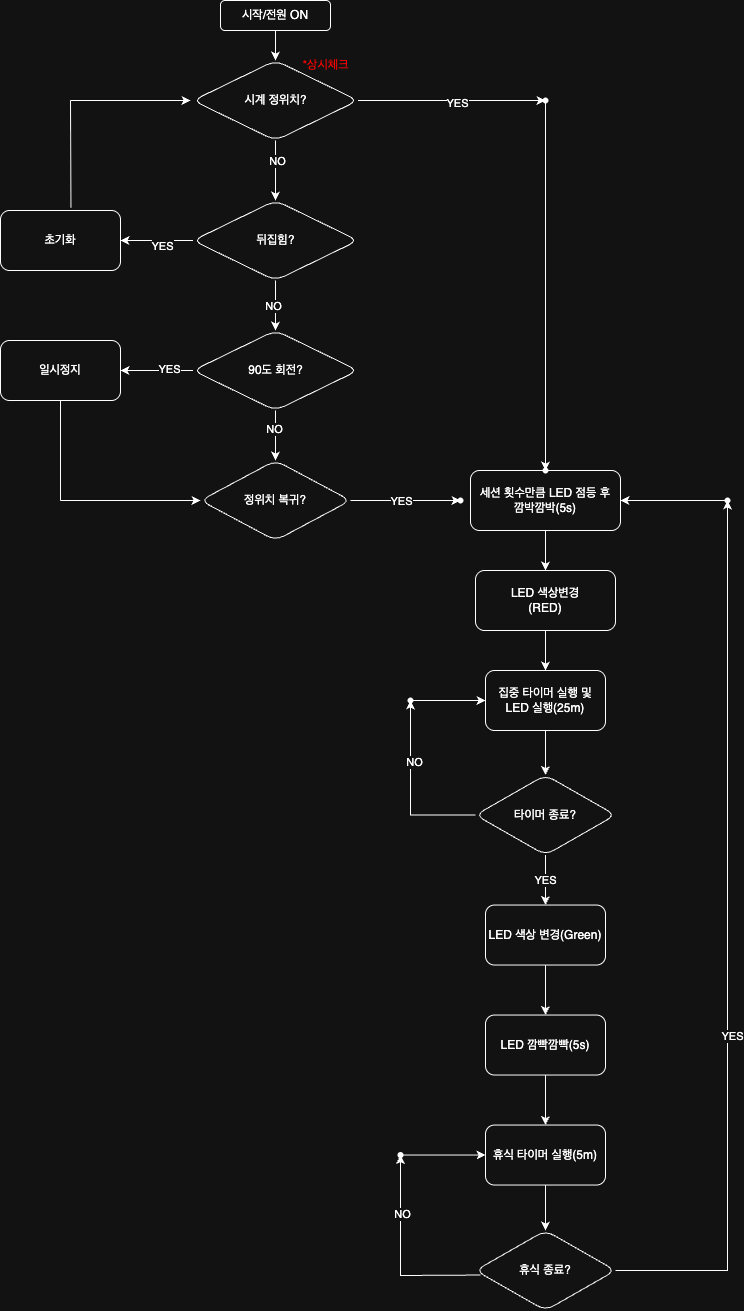

The diagram above was exported from draw.io. Its source (the exported page's mxGraphModel, read from the mxfile embedded in the PNG):
<mxGraphModel dx="1177" dy="762" grid="1" gridSize="10" guides="1" tooltips="1" connect="1" arrows="1" fold="1" page="1" pageScale="1" pageWidth="827" pageHeight="1169" math="0" shadow="0">
  <root>
    <mxCell id="0" />
    <mxCell id="1" parent="0" />
    <mxCell id="M31d4LyyUiA_lspKkyfn-3" value="" style="edgeStyle=orthogonalEdgeStyle;rounded=0;orthogonalLoop=1;jettySize=auto;html=1;" parent="1" source="M31d4LyyUiA_lspKkyfn-1" target="M31d4LyyUiA_lspKkyfn-2" edge="1">
      <mxGeometry relative="1" as="geometry" />
    </mxCell>
    <mxCell id="M31d4LyyUiA_lspKkyfn-1" value="시작/전원 ON" style="rounded=1;whiteSpace=wrap;html=1;" parent="1" vertex="1">
      <mxGeometry x="330" y="20" width="110" height="30" as="geometry" />
    </mxCell>
    <mxCell id="4MZ46yiJvobcagRGrlbs-10" value="" style="edgeStyle=orthogonalEdgeStyle;rounded=0;orthogonalLoop=1;jettySize=auto;html=1;" parent="1" source="M31d4LyyUiA_lspKkyfn-2" target="4MZ46yiJvobcagRGrlbs-9" edge="1">
      <mxGeometry relative="1" as="geometry" />
    </mxCell>
    <mxCell id="4MZ46yiJvobcagRGrlbs-36" value="NO" style="edgeLabel;html=1;align=center;verticalAlign=middle;resizable=0;points=[];" parent="4MZ46yiJvobcagRGrlbs-10" vertex="1" connectable="0">
      <mxGeometry x="-0.3413" y="2" relative="1" as="geometry">
        <mxPoint x="-1" as="offset" />
      </mxGeometry>
    </mxCell>
    <mxCell id="4MZ46yiJvobcagRGrlbs-101" value="" style="edgeStyle=orthogonalEdgeStyle;rounded=0;orthogonalLoop=1;jettySize=auto;html=1;" parent="1" source="M31d4LyyUiA_lspKkyfn-2" target="4MZ46yiJvobcagRGrlbs-100" edge="1">
      <mxGeometry relative="1" as="geometry" />
    </mxCell>
    <mxCell id="4MZ46yiJvobcagRGrlbs-105" value="YES" style="edgeLabel;html=1;align=center;verticalAlign=middle;resizable=0;points=[];" parent="4MZ46yiJvobcagRGrlbs-101" vertex="1" connectable="0">
      <mxGeometry x="0.0451" y="-2" relative="1" as="geometry">
        <mxPoint as="offset" />
      </mxGeometry>
    </mxCell>
    <mxCell id="M31d4LyyUiA_lspKkyfn-2" value="시계 정위치?" style="rhombus;whiteSpace=wrap;html=1;rounded=1;" parent="1" vertex="1">
      <mxGeometry x="302.5" y="80" width="165" height="80" as="geometry" />
    </mxCell>
    <mxCell id="4MZ46yiJvobcagRGrlbs-86" value="" style="edgeStyle=orthogonalEdgeStyle;rounded=0;orthogonalLoop=1;jettySize=auto;html=1;" parent="1" source="4MZ46yiJvobcagRGrlbs-7" target="4MZ46yiJvobcagRGrlbs-49" edge="1">
      <mxGeometry relative="1" as="geometry" />
    </mxCell>
    <mxCell id="4MZ46yiJvobcagRGrlbs-7" value="집중 타이머 실행 및&lt;div&gt;LED 실행(25m)&lt;/div&gt;" style="whiteSpace=wrap;html=1;rounded=1;" parent="1" vertex="1">
      <mxGeometry x="595" y="690" width="120" height="60" as="geometry" />
    </mxCell>
    <mxCell id="4MZ46yiJvobcagRGrlbs-14" value="" style="edgeStyle=orthogonalEdgeStyle;rounded=0;orthogonalLoop=1;jettySize=auto;html=1;" parent="1" source="4MZ46yiJvobcagRGrlbs-9" target="4MZ46yiJvobcagRGrlbs-13" edge="1">
      <mxGeometry relative="1" as="geometry" />
    </mxCell>
    <mxCell id="4MZ46yiJvobcagRGrlbs-37" value="YES" style="edgeLabel;html=1;align=center;verticalAlign=middle;resizable=0;points=[];" parent="4MZ46yiJvobcagRGrlbs-14" vertex="1" connectable="0">
      <mxGeometry x="-0.1087" y="5" relative="1" as="geometry">
        <mxPoint as="offset" />
      </mxGeometry>
    </mxCell>
    <mxCell id="4MZ46yiJvobcagRGrlbs-16" value="" style="edgeStyle=orthogonalEdgeStyle;rounded=0;orthogonalLoop=1;jettySize=auto;html=1;" parent="1" source="4MZ46yiJvobcagRGrlbs-9" target="4MZ46yiJvobcagRGrlbs-15" edge="1">
      <mxGeometry relative="1" as="geometry" />
    </mxCell>
    <mxCell id="4MZ46yiJvobcagRGrlbs-38" value="NO" style="edgeLabel;html=1;align=center;verticalAlign=middle;resizable=0;points=[];" parent="4MZ46yiJvobcagRGrlbs-16" vertex="1" connectable="0">
      <mxGeometry x="-0.0253" y="-2" relative="1" as="geometry">
        <mxPoint x="-1" as="offset" />
      </mxGeometry>
    </mxCell>
    <mxCell id="4MZ46yiJvobcagRGrlbs-9" value="뒤집힘?" style="rhombus;whiteSpace=wrap;html=1;rounded=1;" parent="1" vertex="1">
      <mxGeometry x="302.5" y="220" width="165" height="80" as="geometry" />
    </mxCell>
    <mxCell id="4MZ46yiJvobcagRGrlbs-13" value="초기화" style="whiteSpace=wrap;html=1;rounded=1;" parent="1" vertex="1">
      <mxGeometry x="110" y="230" width="120" height="60" as="geometry" />
    </mxCell>
    <mxCell id="kJF4jmOV0RcYpa7vN5Dy-1" value="" style="edgeStyle=orthogonalEdgeStyle;rounded=0;orthogonalLoop=1;jettySize=auto;html=1;" edge="1" parent="1" source="4MZ46yiJvobcagRGrlbs-15" target="4MZ46yiJvobcagRGrlbs-34">
      <mxGeometry relative="1" as="geometry" />
    </mxCell>
    <mxCell id="kJF4jmOV0RcYpa7vN5Dy-4" value="NO" style="edgeLabel;html=1;align=center;verticalAlign=middle;resizable=0;points=[];" vertex="1" connectable="0" parent="kJF4jmOV0RcYpa7vN5Dy-1">
      <mxGeometry x="-0.2556" y="-2" relative="1" as="geometry">
        <mxPoint as="offset" />
      </mxGeometry>
    </mxCell>
    <mxCell id="kJF4jmOV0RcYpa7vN5Dy-2" value="" style="edgeStyle=orthogonalEdgeStyle;rounded=0;orthogonalLoop=1;jettySize=auto;html=1;" edge="1" parent="1" source="4MZ46yiJvobcagRGrlbs-15" target="4MZ46yiJvobcagRGrlbs-19">
      <mxGeometry relative="1" as="geometry" />
    </mxCell>
    <mxCell id="kJF4jmOV0RcYpa7vN5Dy-3" value="YES" style="edgeLabel;html=1;align=center;verticalAlign=middle;resizable=0;points=[];" vertex="1" connectable="0" parent="kJF4jmOV0RcYpa7vN5Dy-2">
      <mxGeometry x="-0.3149" y="-2" relative="1" as="geometry">
        <mxPoint x="1" as="offset" />
      </mxGeometry>
    </mxCell>
    <mxCell id="4MZ46yiJvobcagRGrlbs-15" value="90도 회전?" style="rhombus;whiteSpace=wrap;html=1;rounded=1;" parent="1" vertex="1">
      <mxGeometry x="302.5" y="350" width="165" height="80" as="geometry" />
    </mxCell>
    <mxCell id="4MZ46yiJvobcagRGrlbs-19" value="일시정지" style="whiteSpace=wrap;html=1;rounded=1;" parent="1" vertex="1">
      <mxGeometry x="110" y="360" width="120" height="60" as="geometry" />
    </mxCell>
    <mxCell id="4MZ46yiJvobcagRGrlbs-47" value="" style="edgeStyle=orthogonalEdgeStyle;rounded=0;orthogonalLoop=1;jettySize=auto;html=1;" parent="1" source="4MZ46yiJvobcagRGrlbs-34" target="4MZ46yiJvobcagRGrlbs-46" edge="1">
      <mxGeometry relative="1" as="geometry" />
    </mxCell>
    <mxCell id="4MZ46yiJvobcagRGrlbs-48" value="YES" style="edgeLabel;html=1;align=center;verticalAlign=middle;resizable=0;points=[];" parent="4MZ46yiJvobcagRGrlbs-47" vertex="1" connectable="0">
      <mxGeometry x="-0.1011" relative="1" as="geometry">
        <mxPoint as="offset" />
      </mxGeometry>
    </mxCell>
    <mxCell id="4MZ46yiJvobcagRGrlbs-34" value="정위치 복귀?" style="rhombus;whiteSpace=wrap;html=1;rounded=1;" parent="1" vertex="1">
      <mxGeometry x="310" y="480" width="150" height="80" as="geometry" />
    </mxCell>
    <mxCell id="4MZ46yiJvobcagRGrlbs-46" value="" style="shape=waypoint;sketch=0;size=6;pointerEvents=1;points=[];fillColor=default;resizable=0;rotatable=0;perimeter=centerPerimeter;snapToPoint=1;rounded=1;" parent="1" vertex="1">
      <mxGeometry x="560" y="510" width="20" height="20" as="geometry" />
    </mxCell>
    <mxCell id="4MZ46yiJvobcagRGrlbs-60" value="YES" style="edgeStyle=orthogonalEdgeStyle;rounded=0;orthogonalLoop=1;jettySize=auto;html=1;" parent="1" source="4MZ46yiJvobcagRGrlbs-49" target="4MZ46yiJvobcagRGrlbs-59" edge="1">
      <mxGeometry relative="1" as="geometry" />
    </mxCell>
    <mxCell id="4MZ46yiJvobcagRGrlbs-97" value="" style="edgeStyle=orthogonalEdgeStyle;rounded=0;orthogonalLoop=1;jettySize=auto;html=1;" parent="1" source="4MZ46yiJvobcagRGrlbs-49" target="4MZ46yiJvobcagRGrlbs-96" edge="1">
      <mxGeometry relative="1" as="geometry" />
    </mxCell>
    <mxCell id="4MZ46yiJvobcagRGrlbs-99" value="NO" style="edgeLabel;html=1;align=center;verticalAlign=middle;resizable=0;points=[];" parent="4MZ46yiJvobcagRGrlbs-97" vertex="1" connectable="0">
      <mxGeometry x="0.3164" y="-3" relative="1" as="geometry">
        <mxPoint as="offset" />
      </mxGeometry>
    </mxCell>
    <mxCell id="4MZ46yiJvobcagRGrlbs-49" value="타이머 종료?" style="rhombus;whiteSpace=wrap;html=1;rounded=1;" parent="1" vertex="1">
      <mxGeometry x="585" y="794.54" width="140" height="80" as="geometry" />
    </mxCell>
    <mxCell id="4MZ46yiJvobcagRGrlbs-65" value="" style="edgeStyle=orthogonalEdgeStyle;rounded=0;orthogonalLoop=1;jettySize=auto;html=1;" parent="1" source="4MZ46yiJvobcagRGrlbs-59" target="4MZ46yiJvobcagRGrlbs-64" edge="1">
      <mxGeometry relative="1" as="geometry" />
    </mxCell>
    <mxCell id="4MZ46yiJvobcagRGrlbs-59" value="LED 색상 변경(Green)" style="whiteSpace=wrap;html=1;rounded=1;" parent="1" vertex="1">
      <mxGeometry x="595" y="924.54" width="120" height="60" as="geometry" />
    </mxCell>
    <mxCell id="4MZ46yiJvobcagRGrlbs-63" style="edgeStyle=orthogonalEdgeStyle;rounded=0;orthogonalLoop=1;jettySize=auto;html=1;exitX=0.5;exitY=1;exitDx=0;exitDy=0;" parent="1" source="4MZ46yiJvobcagRGrlbs-59" target="4MZ46yiJvobcagRGrlbs-59" edge="1">
      <mxGeometry relative="1" as="geometry" />
    </mxCell>
    <mxCell id="4MZ46yiJvobcagRGrlbs-67" value="" style="edgeStyle=orthogonalEdgeStyle;rounded=0;orthogonalLoop=1;jettySize=auto;html=1;" parent="1" source="4MZ46yiJvobcagRGrlbs-64" target="4MZ46yiJvobcagRGrlbs-66" edge="1">
      <mxGeometry relative="1" as="geometry" />
    </mxCell>
    <mxCell id="4MZ46yiJvobcagRGrlbs-64" value="LED 깜빡깜빡(5s)" style="whiteSpace=wrap;html=1;rounded=1;" parent="1" vertex="1">
      <mxGeometry x="595" y="1034.54" width="120" height="60" as="geometry" />
    </mxCell>
    <mxCell id="4MZ46yiJvobcagRGrlbs-87" value="" style="edgeStyle=orthogonalEdgeStyle;rounded=0;orthogonalLoop=1;jettySize=auto;html=1;" parent="1" source="4MZ46yiJvobcagRGrlbs-66" target="4MZ46yiJvobcagRGrlbs-68" edge="1">
      <mxGeometry relative="1" as="geometry" />
    </mxCell>
    <mxCell id="4MZ46yiJvobcagRGrlbs-66" value="휴식 타이머 실행(5m)" style="whiteSpace=wrap;html=1;rounded=1;" parent="1" vertex="1">
      <mxGeometry x="595" y="1144.54" width="120" height="60" as="geometry" />
    </mxCell>
    <mxCell id="4MZ46yiJvobcagRGrlbs-71" value="" style="edgeStyle=orthogonalEdgeStyle;rounded=0;orthogonalLoop=1;jettySize=auto;html=1;" parent="1" target="4MZ46yiJvobcagRGrlbs-70" edge="1">
      <mxGeometry relative="1" as="geometry">
        <mxPoint x="590" y="1294.54" as="sourcePoint" />
      </mxGeometry>
    </mxCell>
    <mxCell id="4MZ46yiJvobcagRGrlbs-74" value="NO" style="edgeLabel;html=1;align=center;verticalAlign=middle;resizable=0;points=[];" parent="4MZ46yiJvobcagRGrlbs-71" vertex="1" connectable="0">
      <mxGeometry x="0.4113" y="-1" relative="1" as="geometry">
        <mxPoint as="offset" />
      </mxGeometry>
    </mxCell>
    <mxCell id="4MZ46yiJvobcagRGrlbs-89" value="" style="edgeStyle=orthogonalEdgeStyle;rounded=0;orthogonalLoop=1;jettySize=auto;html=1;" parent="1" source="4MZ46yiJvobcagRGrlbs-68" target="4MZ46yiJvobcagRGrlbs-88" edge="1">
      <mxGeometry relative="1" as="geometry" />
    </mxCell>
    <mxCell id="4MZ46yiJvobcagRGrlbs-92" value="YES" style="edgeLabel;html=1;align=center;verticalAlign=middle;resizable=0;points=[];" parent="4MZ46yiJvobcagRGrlbs-89" vertex="1" connectable="0">
      <mxGeometry x="-0.2098" y="-4" relative="1" as="geometry">
        <mxPoint y="1" as="offset" />
      </mxGeometry>
    </mxCell>
    <mxCell id="4MZ46yiJvobcagRGrlbs-68" value="휴식 종료?" style="rhombus;whiteSpace=wrap;html=1;rounded=1;" parent="1" vertex="1">
      <mxGeometry x="585" y="1250" width="140" height="80" as="geometry" />
    </mxCell>
    <mxCell id="4MZ46yiJvobcagRGrlbs-73" value="" style="edgeStyle=orthogonalEdgeStyle;rounded=0;orthogonalLoop=1;jettySize=auto;html=1;" parent="1" source="4MZ46yiJvobcagRGrlbs-70" target="4MZ46yiJvobcagRGrlbs-66" edge="1">
      <mxGeometry relative="1" as="geometry" />
    </mxCell>
    <mxCell id="4MZ46yiJvobcagRGrlbs-70" value="" style="shape=waypoint;sketch=0;size=6;pointerEvents=1;points=[];fillColor=default;resizable=0;rotatable=0;perimeter=centerPerimeter;snapToPoint=1;rounded=1;" parent="1" vertex="1">
      <mxGeometry x="500" y="1164.54" width="20" height="20" as="geometry" />
    </mxCell>
    <mxCell id="4MZ46yiJvobcagRGrlbs-84" value="" style="edgeStyle=orthogonalEdgeStyle;rounded=0;orthogonalLoop=1;jettySize=auto;html=1;" parent="1" source="4MZ46yiJvobcagRGrlbs-78" target="4MZ46yiJvobcagRGrlbs-80" edge="1">
      <mxGeometry relative="1" as="geometry" />
    </mxCell>
    <mxCell id="4MZ46yiJvobcagRGrlbs-78" value="세션 횟수만큼 LED 점등 후&lt;div&gt;깜박깜박(5s)&lt;/div&gt;" style="whiteSpace=wrap;html=1;rounded=1;" parent="1" vertex="1">
      <mxGeometry x="580" y="490" width="150" height="60" as="geometry" />
    </mxCell>
    <mxCell id="4MZ46yiJvobcagRGrlbs-85" value="" style="edgeStyle=orthogonalEdgeStyle;rounded=0;orthogonalLoop=1;jettySize=auto;html=1;" parent="1" source="4MZ46yiJvobcagRGrlbs-80" target="4MZ46yiJvobcagRGrlbs-7" edge="1">
      <mxGeometry relative="1" as="geometry" />
    </mxCell>
    <mxCell id="4MZ46yiJvobcagRGrlbs-80" value="LED 색상변경&lt;div&gt;(RED)&lt;/div&gt;" style="rounded=1;whiteSpace=wrap;html=1;" parent="1" vertex="1">
      <mxGeometry x="585" y="590" width="140" height="60" as="geometry" />
    </mxCell>
    <mxCell id="4MZ46yiJvobcagRGrlbs-90" value="" style="edgeStyle=orthogonalEdgeStyle;rounded=0;orthogonalLoop=1;jettySize=auto;html=1;" parent="1" source="4MZ46yiJvobcagRGrlbs-88" target="4MZ46yiJvobcagRGrlbs-78" edge="1">
      <mxGeometry relative="1" as="geometry" />
    </mxCell>
    <mxCell id="4MZ46yiJvobcagRGrlbs-88" value="" style="shape=waypoint;sketch=0;size=6;pointerEvents=1;points=[];fillColor=default;resizable=0;rotatable=0;perimeter=centerPerimeter;snapToPoint=1;rounded=1;" parent="1" vertex="1">
      <mxGeometry x="827" y="510" width="20" height="20" as="geometry" />
    </mxCell>
    <mxCell id="4MZ46yiJvobcagRGrlbs-98" value="" style="edgeStyle=orthogonalEdgeStyle;rounded=0;orthogonalLoop=1;jettySize=auto;html=1;" parent="1" source="4MZ46yiJvobcagRGrlbs-96" target="4MZ46yiJvobcagRGrlbs-7" edge="1">
      <mxGeometry relative="1" as="geometry" />
    </mxCell>
    <mxCell id="4MZ46yiJvobcagRGrlbs-96" value="" style="shape=waypoint;sketch=0;size=6;pointerEvents=1;points=[];fillColor=default;resizable=0;rotatable=0;perimeter=centerPerimeter;snapToPoint=1;rounded=1;" parent="1" vertex="1">
      <mxGeometry x="510" y="710" width="20" height="20" as="geometry" />
    </mxCell>
    <mxCell id="4MZ46yiJvobcagRGrlbs-103" value="" style="edgeStyle=orthogonalEdgeStyle;rounded=0;orthogonalLoop=1;jettySize=auto;html=1;" parent="1" source="4MZ46yiJvobcagRGrlbs-100" target="4MZ46yiJvobcagRGrlbs-102" edge="1">
      <mxGeometry relative="1" as="geometry" />
    </mxCell>
    <mxCell id="4MZ46yiJvobcagRGrlbs-100" value="" style="shape=waypoint;sketch=0;size=6;pointerEvents=1;points=[];fillColor=default;resizable=0;rotatable=0;perimeter=centerPerimeter;snapToPoint=1;rounded=1;" parent="1" vertex="1">
      <mxGeometry x="645" y="110" width="20" height="20" as="geometry" />
    </mxCell>
    <mxCell id="4MZ46yiJvobcagRGrlbs-102" value="" style="shape=waypoint;sketch=0;size=6;pointerEvents=1;points=[];fillColor=default;resizable=0;rotatable=0;perimeter=centerPerimeter;snapToPoint=1;rounded=1;" parent="1" vertex="1">
      <mxGeometry x="645" y="480" width="20" height="20" as="geometry" />
    </mxCell>
    <mxCell id="4MZ46yiJvobcagRGrlbs-106" value="&lt;span style=&quot;color: light-dark(rgb(0, 0, 0), rgb(255, 0, 0));&quot;&gt;*상시체크&lt;/span&gt;" style="text;html=1;align=center;verticalAlign=middle;resizable=0;points=[];autosize=1;strokeColor=none;fillColor=none;" parent="1" vertex="1">
      <mxGeometry x="400" y="70" width="70" height="30" as="geometry" />
    </mxCell>
    <mxCell id="kJF4jmOV0RcYpa7vN5Dy-9" value="" style="endArrow=none;html=1;rounded=0;exitX=0.587;exitY=-0.052;exitDx=0;exitDy=0;exitPerimeter=0;" edge="1" parent="1" source="4MZ46yiJvobcagRGrlbs-13">
      <mxGeometry width="50" height="50" relative="1" as="geometry">
        <mxPoint x="300" y="240" as="sourcePoint" />
        <mxPoint x="180" y="120" as="targetPoint" />
      </mxGeometry>
    </mxCell>
    <mxCell id="kJF4jmOV0RcYpa7vN5Dy-10" value="" style="endArrow=classic;html=1;rounded=0;" edge="1" parent="1">
      <mxGeometry width="50" height="50" relative="1" as="geometry">
        <mxPoint x="180" y="120" as="sourcePoint" />
        <mxPoint x="300" y="120" as="targetPoint" />
      </mxGeometry>
    </mxCell>
    <mxCell id="kJF4jmOV0RcYpa7vN5Dy-11" value="" style="endArrow=none;html=1;rounded=0;" edge="1" parent="1">
      <mxGeometry width="50" height="50" relative="1" as="geometry">
        <mxPoint x="170" y="520" as="sourcePoint" />
        <mxPoint x="170" y="420" as="targetPoint" />
      </mxGeometry>
    </mxCell>
    <mxCell id="kJF4jmOV0RcYpa7vN5Dy-12" value="" style="endArrow=classic;html=1;rounded=0;entryX=0;entryY=0.5;entryDx=0;entryDy=0;" edge="1" parent="1" target="4MZ46yiJvobcagRGrlbs-34">
      <mxGeometry width="50" height="50" relative="1" as="geometry">
        <mxPoint x="170" y="520" as="sourcePoint" />
        <mxPoint x="220" y="470" as="targetPoint" />
      </mxGeometry>
    </mxCell>
  </root>
</mxGraphModel>